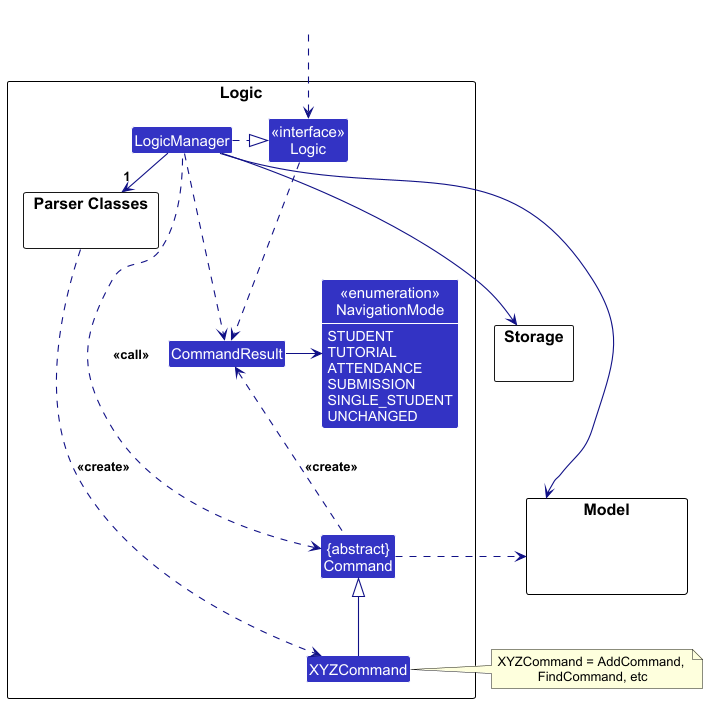

The diagram above was rendered by PlantUML. Its source (embedded in the PNG):
@startuml
!include style.puml
skinparam arrowThickness 1.1
skinparam arrowColor LOGIC_COLOR_T4
skinparam classBackgroundColor LOGIC_COLOR

package Logic as LogicPackage {

package "Parser Classes" as ParserClasses{
}
Class XYZCommand
Class CommandResult
Class "{abstract}\nCommand" as Command


Class "<<interface>>\nLogic" as Logic
Class LogicManager

enum "<<enumeration>>\nNavigationMode" as NavigationMode {
    STUDENT
    TUTORIAL
    ATTENDANCE
    SUBMISSION
    SINGLE_STUDENT
    UNCHANGED
}
}

package Model {
Class HiddenModel #FFFFFF
}

package Storage {
}

Class HiddenOutside #FFFFFF
HiddenOutside ..> Logic

LogicManager .right.|> Logic
LogicManager -right->"1" ParserClasses
ParserClasses ..> XYZCommand : <<create>>

XYZCommand -up-|> Command
LogicManager .left.> Command : <<call>>

LogicManager --> Model
LogicManager --> Storage
Storage --[hidden] Model
Command .[hidden]up.> Storage
Command .right.> Model
note right of XYZCommand: XYZCommand = AddCommand, \nFindCommand, etc

Logic ..> CommandResult
LogicManager .down.> CommandResult
Command .up.> CommandResult : <<create>>
CommandResult -> NavigationMode
@enduml